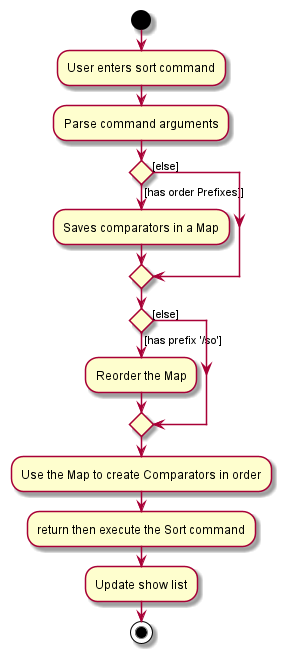

The diagram above was rendered by PlantUML. Its source (embedded in the PNG):
@startuml
'https://plantuml.com/activity-diagram-beta

start
:User enters sort command;
:Parse command arguments;

if () then ([has order Prefixes]])
    :Saves comparators in a Map;
else ([else])
endif
if () then ([has prefix '/so'])
    :Reorder the Map;
else ([else])
endif
:Use the Map to create Comparators in order;
:return then execute the Sort command;
:Update show list;
stop

@enduml